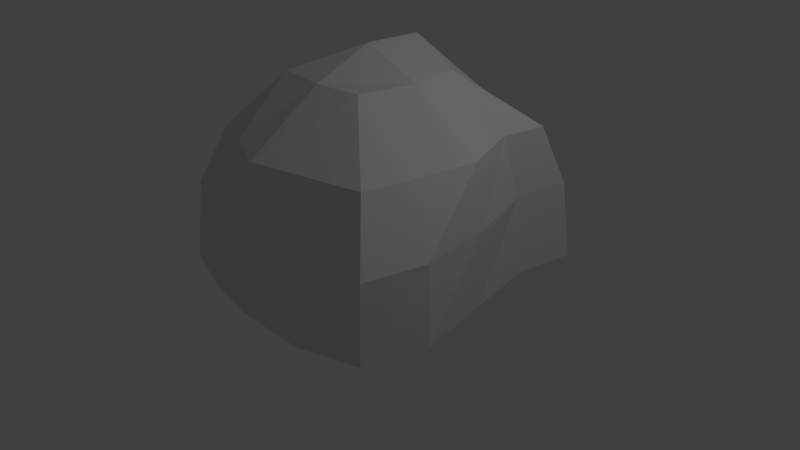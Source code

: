 # Source: LargeRock.blend  (saved by Blender 2.76.0; exported with 4.5.12 LTS)
import bpy
from mathutils import Matrix  # noqa: F401  (used for matrix-valued properties, if any)

bpy.ops.wm.read_factory_settings(use_empty=True)
scene = bpy.context.scene
scene.name = 'Scene'

# ---- collections
col_collection_1 = bpy.data.collections.new('Collection 1'); scene.collection.children.link(col_collection_1)

# ---- world
world_world = bpy.data.worlds.new('World'); scene.world = world_world
world_world.color = (0.05088, 0.05088, 0.05088)
world_world.use_sun_shadow = False
world_world.sun_shadow_jitter_overblur = 0.0
world_world.cycles.sampling_method = 'MANUAL'
world_world.cycles.sample_map_resolution = 256

# ---- cameras
cam_camera = bpy.data.cameras.new('Camera')
cam_camera.clip_end = 100.0
cam_camera.lens = 35.0
cam_camera.sensor_width = 32.0
cam_camera.sensor_height = 18.0
cam_camera.ortho_scale = 7.314
cam_camera.dof.focus_distance = 0.0
cam_camera.dof.aperture_fstop = 128.0

# ---- lights
light_lamp = bpy.data.lights.new('Lamp', 'POINT')
light_lamp.transmission_factor = 0.0
light_lamp.cutoff_distance = 30.0
light_lamp.energy = 100.0
light_lamp.shadow_buffer_clip_start = 1.001
light_lamp.shadow_soft_size = 0.1
light_lamp.shadow_maximum_resolution = 0.006
light_lamp.use_absolute_resolution = True
light_lamp.cycles.use_multiple_importance_sampling = False

# ---- meshes
me_plane = bpy.data.meshes.new('Plane')
me_plane.from_pydata([(-1.566, -1.608, 0.0), (1.753, -1.753, 0.0), (-1.753, 1.753, 0.0), (1.753, 1.753, 0.0), (-2.0, 0.0, 0.0), (0.0, -2.0, 0.0), (1.795, 0.0, 0.0), (0.0, 1.778, 0.0), (-1.813, -0.8554, 0.0), (1.0, -2.0, 0.0), (1.618, 1.0, 0.0), (-1.0, 2.0, 0.0), (-2.0, 1.0, 0.0), (-0.8126, -1.855, 0.0), (2.0, -1.0, 0.0), (1.0, 2.0, 0.0), (-1.569, -1.465, 1.0), (1.772, -1.731, 1.0), (-1.772, 1.736, 1.0), (1.672, 1.672, 1.0), (-1.993, 0.0004738, 1.0), (0.0001783, -1.914, 1.0), (1.839, 0.0004738, 1.0), (0.0001783, 1.581, 1.0), (-1.804, -0.7469, 1.0), (0.9538, -1.675, 1.0), (1.544, 0.9541, 1.0), (-0.9534, 1.908, 1.0), (-1.907, 0.9541, 1.0), (-0.7747, -1.537, 1.0), (1.957, -0.9531, 1.0), (0.9538, 1.908, 1.0), (-1.465, -0.5995, 1.779), (-1.187, -1.233, 1.779), (0.7757, -1.552, 1.779), (1.44, -1.399, 1.779), (1.424, 0.7824, 1.779), (1.528, 1.366, 1.779), (-0.7736, 1.557, 1.779), (-1.46, 1.487, 1.779), (-1.548, 0.7824, 1.779), (-1.377, 0.01259, 1.779), (-0.6284, -1.44, 1.779), (0.001059, -1.731, 1.779), (1.591, -0.767, 1.779), (1.717, 0.00771, 1.779), (0.7757, 1.557, 1.779), (0.001059, 1.593, 1.779), (0.001059, 0.7824, 2.732), (0.001059, -0.767, 2.434), (0.001059, 0.00771, 2.756), (-0.7736, 0.00771, 2.434), (0.7757, 0.00771, 2.434), (0.6225, -0.7052, 2.434), (-0.6801, -0.6824, 2.434), (-0.6397, 0.6145, 2.434), (0.6929, 0.6752, 2.434)], [], [(26, 19, 37, 36), (18, 28, 40, 39), (25, 17, 35, 34), (23, 27, 38, 47), (24, 16, 33, 32), (31, 23, 47, 46), (22, 26, 36, 45), (30, 22, 45, 44), (21, 25, 34, 43), (29, 21, 43, 42), (20, 24, 32, 41), (19, 31, 46, 37), (28, 20, 41, 40), (17, 30, 44, 35), (27, 18, 39, 38), (16, 29, 42, 33), (5, 9, 25, 21), (14, 6, 22, 30), (6, 10, 26, 22), (15, 7, 23, 31), (8, 0, 16, 24), (7, 11, 27, 23), (9, 1, 17, 25), (2, 12, 28, 18), (10, 3, 19, 26), (0, 13, 29, 16), (11, 2, 18, 27), (1, 14, 30, 17), (12, 4, 20, 28), (3, 15, 31, 19), (4, 8, 24, 20), (13, 5, 21, 29), (44, 53, 35), (55, 48, 47, 38), (54, 49, 50, 51), (53, 44, 45, 52), (49, 53, 52, 50), (43, 34, 53, 49), (37, 56, 36), (32, 54, 51, 41), (42, 54, 33), (42, 43, 49, 54), (46, 56, 37), (41, 51, 55, 40), (51, 50, 48, 55), (48, 56, 46, 47), (50, 52, 56, 48), (52, 45, 36, 56), (32, 33, 54), (35, 53, 34), (40, 55, 39), (38, 39, 55)])
_uv = me_plane.uv_layers.new(name='UVMap')
_uv.uv.foreach_set('vector', [0.3306, 0.3969, 0.3374, 0.5017, 0.2103, 0.4596, 0.2047, 0.3744, 0.6681, 0.4844, 0.659, 0.3715, 0.7925, 0.342, 0.7994, 0.4439, 0.1677, 0.6294, 0.1662, 0.5101, 0.299, 0.5603, 0.2931, 0.6551, 0.7914, 0.7442, 0.8013, 0.8795, 0.6687, 0.8554, 0.6698, 0.7425, 0.6547, 0.1235, 0.6603, 0.01774, 0.7967, 0.0468, 0.789, 0.1406, 0.8013, 0.6025, 0.7914, 0.7442, 0.6698, 0.7425, 0.6687, 0.6304, 0.338, 0.2591, 0.3306, 0.3969, 0.2047, 0.3744, 0.2126, 0.2626, 0.3392, 0.1208, 0.338, 0.2591, 0.2126, 0.2626, 0.2057, 0.1495, 0.1585, 0.7652, 0.1677, 0.6294, 0.2931, 0.6551, 0.2861, 0.7656, 0.1716, 0.8818, 0.1585, 0.7652, 0.2861, 0.7656, 0.2962, 0.8601, 0.651, 0.2333, 0.6547, 0.1235, 0.789, 0.1406, 0.7954, 0.2291, 0.7942, 0.5006, 0.8013, 0.6025, 0.6687, 0.6304, 0.663, 0.523, 0.659, 0.3715, 0.651, 0.2333, 0.7954, 0.2291, 0.7925, 0.342, 0.3301, 0.00702, 0.3392, 0.1208, 0.2057, 0.1495, 0.1984, 0.05712, 0.8013, 0.8795, 0.7961, 1.0, 0.6666, 0.9558, 0.6687, 0.8554, 0.1738, 0.9978, 0.1716, 0.8818, 0.2962, 0.8601, 0.3034, 0.9434, 0.0, 0.7662, 0.000634, 0.6211, 0.1677, 0.6294, 0.1585, 0.7652, 0.4961, 0.1104, 0.492, 0.2552, 0.338, 0.2591, 0.3392, 0.1208, 0.492, 0.2552, 0.4889, 0.4001, 0.3306, 0.3969, 0.338, 0.2591, 0.9607, 0.5968, 0.954, 0.7442, 0.7914, 0.7442, 0.8013, 0.6025, 0.4992, 0.1109, 0.5051, 0.0, 0.6603, 0.01774, 0.6547, 0.1235, 0.954, 0.7442, 0.9607, 0.8872, 0.8013, 0.8795, 0.7914, 0.7442, 0.000634, 0.6211, 0.01006, 0.5145, 0.1662, 0.5101, 0.1677, 0.6294, 0.5142, 0.4899, 0.501, 0.3818, 0.659, 0.3715, 0.6681, 0.4844, 0.4889, 0.4001, 0.4961, 0.5101, 0.3374, 0.5017, 0.3306, 0.3969, 0.0132, 0.9977, 0.004726, 0.8858, 0.1716, 0.8818, 0.1738, 0.9978, 0.9607, 0.8872, 0.9533, 0.999, 0.7961, 1.0, 0.8013, 0.8795, 0.485, 0.0, 0.4961, 0.1104, 0.3392, 0.1208, 0.3301, 0.00702, 0.501, 0.3818, 0.4961, 0.2364, 0.651, 0.2333, 0.659, 0.3715, 0.9533, 0.4899, 0.9607, 0.5968, 0.8013, 0.6025, 0.7942, 0.5006, 0.4961, 0.2364, 0.4992, 0.1109, 0.6547, 0.1235, 0.651, 0.2333, 0.004726, 0.8858, 0.0, 0.7662, 0.1585, 0.7652, 0.1716, 0.8818, 0.2057, 0.1495, 0.06978, 0.1577, 0.1984, 0.05712, 0.5377, 0.844, 0.4961, 0.7487, 0.6698, 0.7425, 0.6687, 0.8554, 0.9204, 0.1219, 0.9464, 0.1056, 1.0, 0.2173, 0.9201, 0.2228, 0.06978, 0.1577, 0.2057, 0.1495, 0.2126, 0.2626, 0.07745, 0.2619, 0.04766, 0.1467, 0.06978, 0.1577, 0.07745, 0.2619, 0.0, 0.2606, 0.2861, 0.7656, 0.2931, 0.6551, 0.4255, 0.6852, 0.4228, 0.7747, 0.2103, 0.4596, 0.07664, 0.3588, 0.2047, 0.3744, 0.789, 0.1406, 0.9204, 0.1219, 0.9201, 0.2228, 0.7954, 0.2291, 0.2962, 0.8601, 0.4255, 0.8745, 0.3034, 0.9434, 0.2962, 0.8601, 0.2861, 0.7656, 0.4228, 0.7747, 0.4255, 0.8745, 0.6687, 0.6304, 0.5395, 0.6499, 0.663, 0.523, 0.7954, 0.2291, 0.9201, 0.2228, 0.9283, 0.3102, 0.7925, 0.342, 0.9201, 0.2228, 1.0, 0.2173, 1.0, 0.33, 0.9283, 0.3102, 0.4961, 0.7487, 0.5395, 0.6499, 0.6687, 0.6304, 0.6698, 0.7425, 0.0, 0.2606, 0.07745, 0.2619, 0.07664, 0.3588, 0.006254, 0.3732, 0.07745, 0.2619, 0.2126, 0.2626, 0.2047, 0.3744, 0.07664, 0.3588, 0.789, 0.1406, 0.7967, 0.0468, 0.9204, 0.1219, 0.299, 0.5603, 0.4255, 0.6852, 0.2931, 0.6551, 0.7925, 0.342, 0.9283, 0.3102, 0.7994, 0.4439, 0.6687, 0.8554, 0.6666, 0.9558, 0.5377, 0.844])
me_plane.use_remesh_preserve_volume = False
me_plane.use_remesh_preserve_attributes = False
me_plane.use_mirror_vertex_groups = False
me_plane.update()

# ---- objects
ob_plane = bpy.data.objects.new('Plane', me_plane)
ob_lamp = bpy.data.objects.new('Lamp', light_lamp)
ob_camera = bpy.data.objects.new('Camera', cam_camera)

# ---- transforms, parenting, visibility, modifiers, constraints
ob_plane.location = (0.0, 0.0, 0.0)
ob_plane.lineart.crease_threshold = 0.0
ob_lamp.location = (4.076, 1.005, 5.904)
ob_lamp.rotation_euler = (0.6503, 0.05522, 1.866)
ob_lamp.lock_rotations_4d = False
ob_lamp.empty_display_type = 'ARROWS'
ob_lamp.color = (0.0, 0.0, 0.0, 0.0)
ob_lamp.lineart.crease_threshold = 0.0
ob_camera.location = (7.481, -6.508, 5.344)
ob_camera.rotation_euler = (1.109, 0.01082, 0.8149)
ob_camera.lock_rotations_4d = False
ob_camera.empty_display_type = 'ARROWS'
ob_camera.color = (0.0, 0.0, 0.0, 0.0)
ob_camera.display_type = 'WIRE'
ob_camera.lineart.crease_threshold = 0.0

# ---- collection membership
col_collection_1.objects.link(ob_plane)
col_collection_1.objects.link(ob_lamp)
col_collection_1.objects.link(ob_camera)

# ---- scene / render settings (as saved in the file)
scene.camera = ob_camera
scene.frame_start = 1; scene.frame_end = 250; scene.frame_set(1)
scene.render.engine = 'BLENDER_EEVEE_NEXT'
scene.render.resolution_percentage = 50
scene.render.dither_intensity = 0.0
scene.cycles.use_denoising = False
scene.cycles.samples = 10
scene.cycles.sampling_pattern = 'TABULATED_SOBOL'
scene.cycles.light_sampling_threshold = 0.0
scene.cycles.use_adaptive_sampling = False
scene.cycles.use_light_tree = False
scene.cycles.blur_glossy = 0.0
scene.cycles.pixel_filter_type = 'GAUSSIAN'
scene.cycles.sample_clamp_indirect = 0.0
scene.view_settings.view_transform = 'Standard'
bpy.context.view_layer.update()
